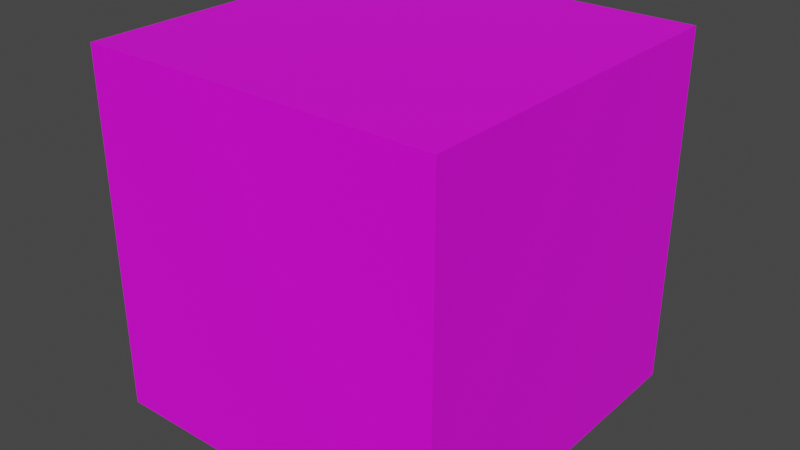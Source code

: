 # Source: test_cube.blend  (saved by Blender 3.4.6; exported with 4.5.12 LTS)
import bpy
from mathutils import Matrix  # noqa: F401  (used for matrix-valued properties, if any)

bpy.ops.wm.read_factory_settings(use_empty=True)
scene = bpy.context.scene
scene.name = 'Scene'

# ---- collections
col_collection = bpy.data.collections.new('Collection'); scene.collection.children.link(col_collection)

# ---- images (referenced by path relative to the original .blend; pixels are not part of the script)
import os
ASSET_DIR = os.environ.get("B2B_ASSET_DIR", "")  # directory of the original .blend (textures are referenced by path, not embedded)
HERE = os.path.dirname(os.path.abspath(__file__))  # packed textures are extracted next to this script under _unpacked/

def load_image(name, relpath, width, height, colorspace="sRGB"):
    """Load a texture the original file referenced (path relative to the .blend, or extracted next to this script)."""
    p = next((c for c in (os.path.join(HERE, relpath), os.path.join(ASSET_DIR, relpath)) if relpath and os.path.exists(c)), "")
    if p:
        img = bpy.data.images.load(p, check_existing=True)
        img.name = name
    else:  # same state as the original file: an image datablock whose file is absent (Cycles renders it pink)
        img = bpy.data.images.new(name, width, height)
        img.source = "FILE"
        img.filepath = "//" + (relpath or name)
    img.colorspace_settings.name = colorspace
    return img
img_ground_1_a_png = load_image('ground_1_a.png', 'ground_1_a.png', 1024, 1024, 'sRGB')

# ---- materials (node trees are filled in below, after node groups)
mat_test_mat = bpy.data.materials.new('test_mat')
mat_test_mat.alpha_threshold = 0.0
mat_test_mat.use_transparent_shadow = False
mat_test_mat.roughness = 0.5
mat_test_mat.line_color = (0.0, 0.0, 0.0, 1.0)

# ---- material node trees
mat_test_mat.use_nodes = True; mat_test_mat.node_tree.nodes.clear()
_N = mat_test_mat.node_tree.nodes; _L = mat_test_mat.node_tree.links
n0 = _N.new('ShaderNodeOutputMaterial'); n0.name = 'Material Output'; n0.location = (300, 300)
n1 = _N.new('ShaderNodeBsdfPrincipled'); n1.name = 'Principled BSDF'; n1.location = (10, 300)
n1.distribution = 'GGX'
n1.subsurface_method = 'RANDOM_WALK_SKIN'
n1.inputs[3].default_value = 1.45
n1.inputs[27].default_value = (0.0, 0.0, 0.0, 1.0)
n1.inputs[28].default_value = 1.0
n2 = _N.new('ShaderNodeTexImage'); n2.name = 'Image Texture'; n2.location = (-415, 311)
n2.image = img_ground_1_a_png
_L.new(n1.outputs[0], n0.inputs[0])
_L.new(n2.outputs[0], n1.inputs[0])
n0.is_active_output = True

# ---- world
world_world = bpy.data.worlds.new('World'); scene.world = world_world
world_world.use_nodes = True; world_world.node_tree.nodes.clear()
_N = world_world.node_tree.nodes; _L = world_world.node_tree.links
n0 = _N.new('ShaderNodeOutputWorld'); n0.name = 'World Output'; n0.location = (300, 300)
n1 = _N.new('ShaderNodeBackground'); n1.name = 'Background'; n1.location = (10, 300)
n1.inputs[0].default_value = (0.05088, 0.05088, 0.05088, 1.0)
_L.new(n1.outputs[0], n0.inputs[0])
n0.is_active_output = True
world_world.color = (0.05088, 0.05088, 0.05088)
world_world.use_sun_shadow = False
world_world.sun_shadow_jitter_overblur = 0.0

# ---- meshes
me_cube = bpy.data.meshes.new('Cube')
me_cube.from_pydata([(1.0, 1.0, 1.0), (1.0, 1.0, -1.0), (1.0, -1.0, 1.0), (1.0, -1.0, -1.0), (-1.0, 1.0, 1.0), (-1.0, 1.0, -1.0), (-1.0, -1.0, 1.0), (-1.0, -1.0, -1.0)], [], [(0, 4, 6, 2), (3, 2, 6, 7), (7, 6, 4, 5), (5, 1, 3, 7), (1, 0, 2, 3), (5, 4, 0, 1)])
_uv = me_cube.uv_layers.new(name='UVMap')
_uv.uv.foreach_set('vector', [0.625, 0.5, 0.875, 0.5, 0.875, 0.75, 0.625, 0.75, 0.375, 0.75, 0.625, 0.75, 0.625, 1.0, 0.375, 1.0, 0.375, 0.0, 0.625, 0.0, 0.625, 0.25, 0.375, 0.25, 0.125, 0.5, 0.375, 0.5, 0.375, 0.75, 0.125, 0.75, 0.375, 0.5, 0.625, 0.5, 0.625, 0.75, 0.375, 0.75, 0.375, 0.25, 0.625, 0.25, 0.625, 0.5, 0.375, 0.5])
me_cube.materials.append(mat_test_mat)
me_cube.use_mirror_vertex_groups = False
me_cube.update()

# ---- objects
ob_cube = bpy.data.objects.new('Cube', me_cube)

# ---- transforms, parenting, visibility, modifiers, constraints
ob_cube.location = (0.0, 0.0, 0.0)
ob_cube.lock_rotations_4d = False
ob_cube.empty_display_type = 'ARROWS'
ob_cube.lineart.crease_threshold = 0.0

# ---- collection membership
col_collection.objects.link(ob_cube)

# ---- scene / render settings (as saved in the file)
scene.frame_start = 1; scene.frame_end = 250; scene.frame_set(2)
scene.render.engine = 'BLENDER_EEVEE_NEXT'
scene.cycles.sampling_pattern = 'TABULATED_SOBOL'
scene.cycles.use_light_tree = False
scene.view_settings.view_transform = 'Filmic'
bpy.context.view_layer.update()

# ---- added for rendering (the .blend has no active camera and no usable light): camera, sun
cam_auto = bpy.data.cameras.new('AutoCamera')
cam_auto.lens = 50.0
cam_auto.sensor_width = 36.0
cam_auto.clip_end = 1000.0
ob_auto_camera = bpy.data.objects.new('AutoCamera', cam_auto)
scene.collection.objects.link(ob_auto_camera)
ob_auto_camera.location = (3.20507, -3.84609, 2.56406)
ob_auto_camera.rotation_euler = (1.09748, -7.21219e-08, 0.694738)
scene.camera = ob_auto_camera
light_auto_sun = bpy.data.lights.new('AutoSun', 'SUN')
light_auto_sun.energy = 3.0
light_auto_sun.angle = 0.0523599
ob_auto_sun = bpy.data.objects.new('AutoSun', light_auto_sun)
scene.collection.objects.link(ob_auto_sun)
ob_auto_sun.rotation_euler = (0.872665, 0.174533, 0.523599)
bpy.context.view_layer.update()

